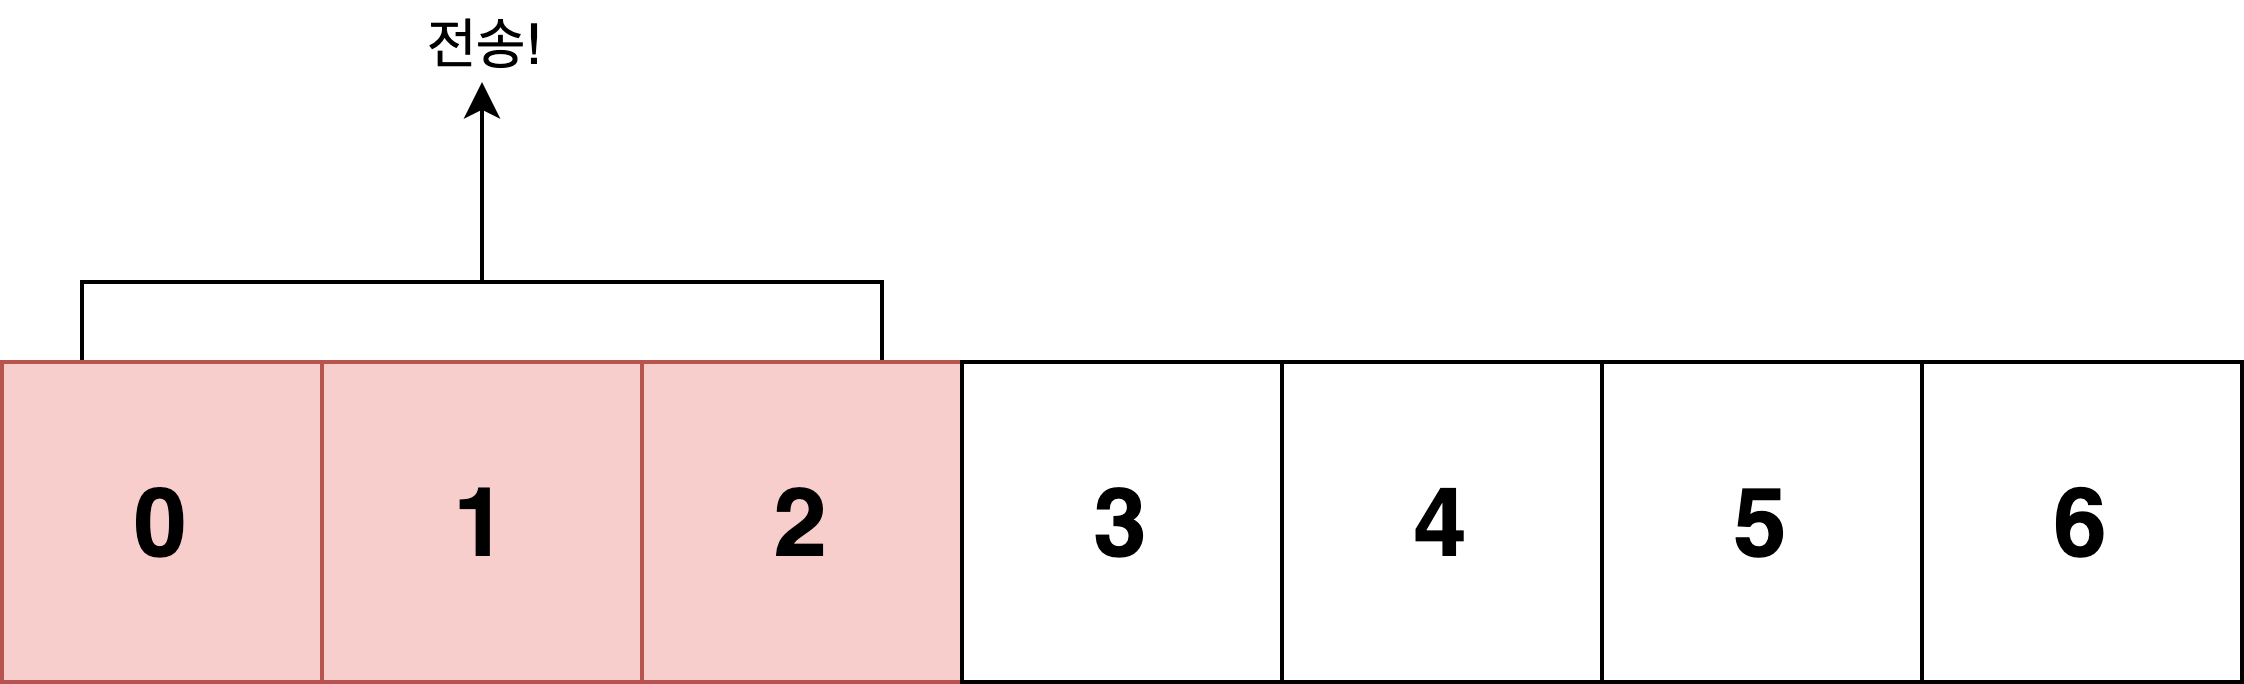

The diagram above was exported from draw.io. Its source (the exported page's mxGraphModel, read from the mxfile embedded in the PNG):
<mxGraphModel dx="932" dy="600" grid="1" gridSize="10" guides="1" tooltips="1" connect="1" arrows="1" fold="1" page="1" pageScale="1" pageWidth="850" pageHeight="1100" math="0" shadow="0">
  <root>
    <mxCell id="0" />
    <mxCell id="1" parent="0" />
    <mxCell id="2" style="edgeStyle=orthogonalEdgeStyle;rounded=0;orthogonalLoop=1;jettySize=auto;html=1;exitX=0.25;exitY=0;exitDx=0;exitDy=0;entryX=0.75;entryY=0;entryDx=0;entryDy=0;endArrow=none;endFill=0;strokeWidth=1;fontSize=14;" edge="1" source="3" target="5" parent="1">
      <mxGeometry relative="1" as="geometry" />
    </mxCell>
    <mxCell id="3" value="&lt;font style=&quot;font-size: 24px&quot;&gt;&lt;b&gt;0&lt;/b&gt;&lt;/font&gt;" style="rounded=0;whiteSpace=wrap;html=1;fillColor=#f8cecc;strokeColor=#b85450;" vertex="1" parent="1">
      <mxGeometry x="120" y="840" width="80" height="80" as="geometry" />
    </mxCell>
    <mxCell id="4" value="&lt;font style=&quot;font-size: 24px&quot;&gt;&lt;b&gt;1&lt;/b&gt;&lt;/font&gt;" style="rounded=0;whiteSpace=wrap;html=1;fillColor=#f8cecc;strokeColor=#b85450;" vertex="1" parent="1">
      <mxGeometry x="200" y="840" width="80" height="80" as="geometry" />
    </mxCell>
    <mxCell id="5" value="&lt;font style=&quot;font-size: 24px&quot;&gt;&lt;b&gt;2&lt;/b&gt;&lt;/font&gt;" style="rounded=0;whiteSpace=wrap;html=1;fillColor=#f8cecc;strokeColor=#b85450;" vertex="1" parent="1">
      <mxGeometry x="280" y="840" width="80" height="80" as="geometry" />
    </mxCell>
    <mxCell id="6" value="&lt;font style=&quot;font-size: 24px&quot;&gt;&lt;b&gt;3&lt;/b&gt;&lt;/font&gt;" style="rounded=0;whiteSpace=wrap;html=1;" vertex="1" parent="1">
      <mxGeometry x="360" y="840" width="80" height="80" as="geometry" />
    </mxCell>
    <mxCell id="7" value="&lt;font style=&quot;font-size: 24px&quot;&gt;&lt;b&gt;4&lt;/b&gt;&lt;/font&gt;" style="rounded=0;whiteSpace=wrap;html=1;" vertex="1" parent="1">
      <mxGeometry x="440" y="840" width="80" height="80" as="geometry" />
    </mxCell>
    <mxCell id="8" value="&lt;font style=&quot;font-size: 24px&quot;&gt;&lt;b&gt;5&lt;/b&gt;&lt;/font&gt;" style="rounded=0;whiteSpace=wrap;html=1;" vertex="1" parent="1">
      <mxGeometry x="520" y="840" width="80" height="80" as="geometry" />
    </mxCell>
    <mxCell id="9" value="&lt;font style=&quot;font-size: 24px&quot;&gt;&lt;b&gt;6&lt;/b&gt;&lt;/font&gt;" style="rounded=0;whiteSpace=wrap;html=1;" vertex="1" parent="1">
      <mxGeometry x="600" y="840" width="80" height="80" as="geometry" />
    </mxCell>
    <mxCell id="10" value="" style="endArrow=classic;html=1;strokeWidth=1;fontSize=14;" edge="1" target="11" parent="1">
      <mxGeometry width="50" height="50" relative="1" as="geometry">
        <mxPoint x="240" y="820" as="sourcePoint" />
        <mxPoint x="240" y="760" as="targetPoint" />
      </mxGeometry>
    </mxCell>
    <mxCell id="11" value="&lt;font style=&quot;font-size: 14px&quot;&gt;전송!&lt;/font&gt;" style="text;html=1;strokeColor=none;fillColor=none;align=center;verticalAlign=middle;whiteSpace=wrap;rounded=0;" vertex="1" parent="1">
      <mxGeometry x="220" y="750" width="40" height="20" as="geometry" />
    </mxCell>
  </root>
</mxGraphModel>